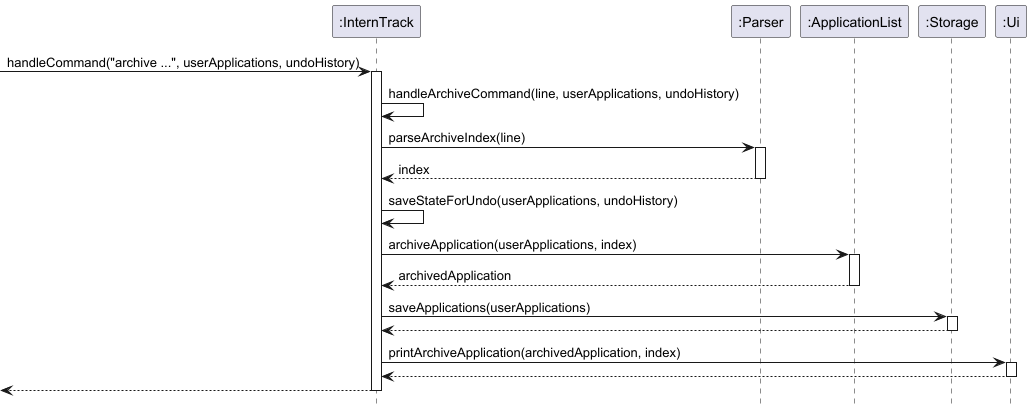

The diagram above was rendered by PlantUML. Its source (embedded in the PNG):
@startuml
hide footbox

participant ":InternTrack" as InternTrack
participant ":Parser" as Parser
participant ":ApplicationList" as ApplicationList
participant ":Storage" as Storage
participant ":Ui" as Ui

[-> InternTrack : handleCommand("archive ...", userApplications, undoHistory)
activate InternTrack

InternTrack -> InternTrack : handleArchiveCommand(line, userApplications, undoHistory)

InternTrack -> Parser : parseArchiveIndex(line)
activate Parser
Parser --> InternTrack : index
deactivate Parser

InternTrack -> InternTrack : saveStateForUndo(userApplications, undoHistory)

InternTrack -> ApplicationList : archiveApplication(userApplications, index)
activate ApplicationList
ApplicationList --> InternTrack : archivedApplication
deactivate ApplicationList

InternTrack -> Storage : saveApplications(userApplications)
activate Storage
Storage --> InternTrack
deactivate Storage

InternTrack -> Ui : printArchiveApplication(archivedApplication, index)
activate Ui
Ui --> InternTrack
deactivate Ui

[<-- InternTrack
deactivate InternTrack
@enduml